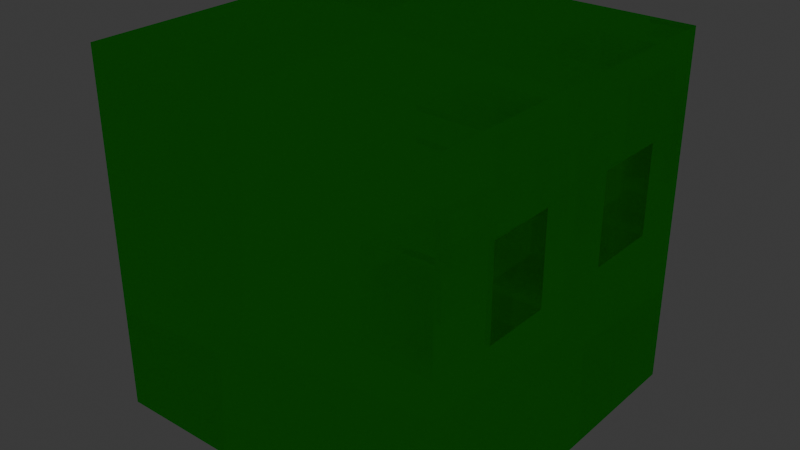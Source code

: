 # Source: Blorb.blend  (saved by Blender 4.2.66; exported with 4.5.12 LTS)
import bpy
from mathutils import Matrix  # noqa: F401  (used for matrix-valued properties, if any)

bpy.ops.wm.read_factory_settings(use_empty=True)
scene = bpy.context.scene
scene.name = 'Scene'

# ---- collections
col_collection = bpy.data.collections.new('Collection'); scene.collection.children.link(col_collection)

# ---- materials (node trees are filled in below, after node groups)
mat_material = bpy.data.materials.new('Material')
mat_material.alpha_threshold = 0.0
mat_material.preview_render_type = 'CUBE'
mat_material.roughness = 0.5
mat_material.line_color = (0.0, 0.0, 0.0, 1.0)

# ---- material node trees
mat_material.use_nodes = True; mat_material.node_tree.nodes.clear()
_N = mat_material.node_tree.nodes; _L = mat_material.node_tree.links
n0 = _N.new('ShaderNodeOutputMaterial'); n0.name = 'Material Output'; n0.location = (300, 300)
n1 = _N.new('ShaderNodeBsdfToon'); n1.name = 'Toon BSDF'; n1.location = (110, 280)
n1.inputs[0].default_value = (0.0, 0.2704, 0.03774, 1.0)
n1.inputs[1].default_value = 0.563
n2 = _N.new('ShaderNodeBsdfGlass'); n2.name = 'Glass BSDF'; n2.location = (10, 300)
n2.distribution = 'BECKMANN'
n2.inputs[0].default_value = (0.04207, 1.0, 0.04186, 1.0)
n2.inputs[2].default_value = 7.2
_L.new(n2.outputs[0], n0.inputs[0])
n0.is_active_output = True

# ---- world
world_world = bpy.data.worlds.new('World'); scene.world = world_world
world_world.use_nodes = True; world_world.node_tree.nodes.clear()
_N = world_world.node_tree.nodes; _L = world_world.node_tree.links
n0 = _N.new('ShaderNodeOutputWorld'); n0.name = 'World Output'; n0.location = (300, 300)
n1 = _N.new('ShaderNodeBackground'); n1.name = 'Background'; n1.location = (10, 300)
n1.inputs[0].default_value = (0.05088, 0.05088, 0.05088, 1.0)
_L.new(n1.outputs[0], n0.inputs[0])
n0.is_active_output = True
world_world.color = (0.05088, 0.05088, 0.05088)
world_world.sun_shadow_jitter_overblur = 0.0

# ---- meshes
me_cube = bpy.data.meshes.new('Cube')
me_cube.from_pydata([(1.0, 1.0, 1.0), (1.0, 1.0, -1.0), (1.0, -1.0, 1.0), (1.0, -1.0, -1.0), (-1.0, 1.0, 1.0), (-1.0, 1.0, -1.0), (-1.0, -1.0, 1.0), (-1.0, -1.0, -1.0), (1.0, 1.0, 0.0), (-1.0, -1.0, 0.0), (1.0, -1.0, 0.0), (-1.0, 1.0, 0.0), (-1.0, -1.0, 0.5), (1.0, 1.0, 0.5), (1.0, -1.0, 0.5), (-1.0, 1.0, 0.5), (-1.0, 0.2552, -1.0), (1.0, 0.2552, 1.0), (-1.0, 0.2552, 1.0), (1.0, 0.2552, -1.0), (1.0, 0.2552, 0.0), (-1.0, 0.2552, 0.0), (1.0, 0.2552, 0.5), (-1.0, 0.2552, 0.5), (-1.0, -0.2273, -1.0), (1.0, -0.2273, 1.0), (1.0, -0.2273, 0.0), (1.0, -0.2273, 0.5), (-1.0, -0.2273, 1.0), (1.0, -0.2273, -1.0), (-1.0, -0.2273, 0.0), (-1.0, -0.2273, 0.5), (-1.0, 0.6838, 1.0), (1.0, 0.6838, -1.0), (-1.0, 0.6838, 0.0), (-1.0, 0.6838, 0.5), (-1.0, 0.6838, -1.0), (1.0, 0.6838, 1.0), (1.0, 0.6838, 0.0), (1.0, 0.6838, 0.5), (-1.0, -0.6137, -1.0), (1.0, -0.6137, 1.0), (1.0, -0.6137, 0.0), (1.0, -0.6137, 0.5), (-1.0, -0.6137, 1.0), (1.0, -0.6137, -1.0), (-1.0, -0.6137, 0.0), (-1.0, -0.6137, 0.5), (0.5968, 0.6838, 0.0), (0.5968, 0.2552, 0.0), (0.5968, 0.6838, 0.5), (0.5968, 0.2552, 0.5), (0.5968, -0.2273, 0.5), (0.5968, -0.2273, 0.0), (0.5968, -0.6137, 0.0), (0.5968, -0.6137, 0.5)], [], [(41, 44, 6, 2), (14, 2, 6, 12), (35, 32, 4, 15), (40, 45, 3, 7), (43, 41, 2, 14), (15, 4, 0, 13), (5, 11, 8, 1), (45, 42, 10, 3), (36, 34, 11, 5), (3, 10, 9, 7), (11, 15, 13, 8), (42, 43, 14, 10), (34, 35, 15, 11), (10, 14, 12, 9), (30, 31, 23, 21), (42, 26, 53, 54), (24, 30, 21, 16), (33, 38, 20, 19), (39, 37, 17, 22), (36, 33, 19, 16), (31, 28, 18, 23), (37, 32, 18, 17), (47, 44, 28, 31), (40, 46, 30, 24), (46, 47, 31, 30), (20, 22, 27, 26), (19, 20, 26, 29), (22, 17, 25, 27), (16, 19, 29, 24), (17, 18, 28, 25), (0, 4, 32, 37), (5, 1, 33, 36), (13, 0, 37, 39), (1, 8, 38, 33), (8, 13, 39, 38), (21, 23, 35, 34), (16, 21, 34, 36), (23, 18, 32, 35), (9, 12, 47, 46), (7, 9, 46, 40), (12, 6, 44, 47), (26, 27, 52, 53), (29, 26, 42, 45), (27, 25, 41, 43), (24, 29, 45, 40), (25, 28, 44, 41), (48, 50, 51, 49), (53, 52, 55, 54), (39, 22, 51, 50), (43, 42, 54, 55), (20, 38, 48, 49), (38, 39, 50, 48), (22, 20, 49, 51), (27, 43, 55, 52)])
_uv = me_cube.uv_layers.new(name='UVMap')
_uv.uv.foreach_set('vector', [0.625, 0.7017, 0.875, 0.7017, 0.875, 0.75, 0.625, 0.75, 0.5625, 0.75, 0.625, 0.75, 0.625, 1.0, 0.5625, 1.0, 0.5625, 0.2105, 0.625, 0.2105, 0.625, 0.25, 0.5625, 0.25, 0.125, 0.7017, 0.375, 0.7017, 0.375, 0.75, 0.125, 0.75, 0.5625, 0.7017, 0.625, 0.7017, 0.625, 0.75, 0.5625, 0.75, 0.5625, 0.25, 0.625, 0.25, 0.625, 0.5, 0.5625, 0.5, 0.375, 0.25, 0.5, 0.25, 0.5, 0.5, 0.375, 0.5, 0.375, 0.7017, 0.5, 0.7017, 0.5, 0.75, 0.375, 0.75, 0.375, 0.2105, 0.5, 0.2105, 0.5, 0.25, 0.375, 0.25, 0.375, 0.75, 0.5, 0.75, 0.5, 1.0, 0.375, 1.0, 0.5, 0.25, 0.5625, 0.25, 0.5625, 0.5, 0.5, 0.5, 0.5, 0.7017, 0.5625, 0.7017, 0.5625, 0.75, 0.5, 0.75, 0.5, 0.2105, 0.5625, 0.2105, 0.5625, 0.25, 0.5, 0.25, 0.5, 0.75, 0.5625, 0.75, 0.5625, 1.0, 0.5, 1.0, 0.5, 0.09658, 0.5625, 0.09658, 0.5625, 0.1569, 0.5, 0.1569, 0.5, 0.7017, 0.5, 0.6534, 0.5, 0.6534, 0.5, 0.7017, 0.375, 0.09658, 0.5, 0.09658, 0.5, 0.1569, 0.375, 0.1569, 0.375, 0.5395, 0.5, 0.5395, 0.5, 0.5931, 0.375, 0.5931, 0.5625, 0.5395, 0.625, 0.5395, 0.625, 0.5931, 0.5625, 0.5931, 0.125, 0.5395, 0.375, 0.5395, 0.375, 0.5931, 0.125, 0.5931, 0.5625, 0.09658, 0.625, 0.09658, 0.625, 0.1569, 0.5625, 0.1569, 0.625, 0.5395, 0.875, 0.5395, 0.875, 0.5931, 0.625, 0.5931, 0.5625, 0.04829, 0.625, 0.04829, 0.625, 0.09658, 0.5625, 0.09658, 0.375, 0.04829, 0.5, 0.04829, 0.5, 0.09658, 0.375, 0.09658, 0.5, 0.04829, 0.5625, 0.04829, 0.5625, 0.09658, 0.5, 0.09658, 0.5, 0.5931, 0.5625, 0.5931, 0.5625, 0.6534, 0.5, 0.6534, 0.375, 0.5931, 0.5, 0.5931, 0.5, 0.6534, 0.375, 0.6534, 0.5625, 0.5931, 0.625, 0.5931, 0.625, 0.6534, 0.5625, 0.6534, 0.125, 0.5931, 0.375, 0.5931, 0.375, 0.6534, 0.125, 0.6534, 0.625, 0.5931, 0.875, 0.5931, 0.875, 0.6534, 0.625, 0.6534, 0.625, 0.5, 0.875, 0.5, 0.875, 0.5395, 0.625, 0.5395, 0.125, 0.5, 0.375, 0.5, 0.375, 0.5395, 0.125, 0.5395, 0.5625, 0.5, 0.625, 0.5, 0.625, 0.5395, 0.5625, 0.5395, 0.375, 0.5, 0.5, 0.5, 0.5, 0.5395, 0.375, 0.5395, 0.5, 0.5, 0.5625, 0.5, 0.5625, 0.5395, 0.5, 0.5395, 0.5, 0.1569, 0.5625, 0.1569, 0.5625, 0.2105, 0.5, 0.2105, 0.375, 0.1569, 0.5, 0.1569, 0.5, 0.2105, 0.375, 0.2105, 0.5625, 0.1569, 0.625, 0.1569, 0.625, 0.2105, 0.5625, 0.2105, 0.5, 0.0, 0.5625, 0.0, 0.5625, 0.04829, 0.5, 0.04829, 0.375, 0.0, 0.5, 0.0, 0.5, 0.04829, 0.375, 0.04829, 0.5625, 0.0, 0.625, 0.0, 0.625, 0.04829, 0.5625, 0.04829, 0.5, 0.6534, 0.5625, 0.6534, 0.5625, 0.6534, 0.5, 0.6534, 0.375, 0.6534, 0.5, 0.6534, 0.5, 0.7017, 0.375, 0.7017, 0.5625, 0.6534, 0.625, 0.6534, 0.625, 0.7017, 0.5625, 0.7017, 0.125, 0.6534, 0.375, 0.6534, 0.375, 0.7017, 0.125, 0.7017, 0.625, 0.6534, 0.875, 0.6534, 0.875, 0.7017, 0.625, 0.7017, 0.5, 0.5395, 0.5625, 0.5395, 0.5625, 0.5931, 0.5, 0.5931, 0.5, 0.6534, 0.5625, 0.6534, 0.5625, 0.7017, 0.5, 0.7017, 0.5625, 0.5395, 0.5625, 0.5931, 0.5625, 0.5931, 0.5625, 0.5395, 0.5625, 0.7017, 0.5, 0.7017, 0.5, 0.7017, 0.5625, 0.7017, 0.5, 0.5931, 0.5, 0.5395, 0.5, 0.5395, 0.5, 0.5931, 0.5, 0.5395, 0.5625, 0.5395, 0.5625, 0.5395, 0.5, 0.5395, 0.5625, 0.5931, 0.5, 0.5931, 0.5, 0.5931, 0.5625, 0.5931, 0.5625, 0.6534, 0.5625, 0.7017, 0.5625, 0.7017, 0.5625, 0.6534])
me_cube.materials.append(mat_material)
me_cube.use_mirror_vertex_groups = False
me_cube.update()

# ---- objects
ob_cube = bpy.data.objects.new('Cube', me_cube)

# ---- transforms, parenting, visibility, modifiers, constraints
ob_cube.location = (0.0, 0.0, 0.0)
ob_cube.scale = (0.6058, 0.6058, 0.6058)
ob_cube.lock_rotations_4d = False
ob_cube.empty_display_type = 'ARROWS'
ob_cube.lineart.crease_threshold = 0.0

# ---- collection membership
col_collection.objects.link(ob_cube)

# ---- scene / render settings (as saved in the file)
scene.frame_start = 1; scene.frame_end = 250; scene.frame_set(1)
scene.render.engine = 'BLENDER_EEVEE_NEXT'
bpy.context.view_layer.update()

# ---- added for rendering (the .blend has no active camera and no usable light): camera, sun
cam_auto = bpy.data.cameras.new('AutoCamera')
cam_auto.lens = 50.0
cam_auto.sensor_width = 36.0
cam_auto.clip_end = 1000.0
ob_auto_camera = bpy.data.objects.new('AutoCamera', cam_auto)
scene.collection.objects.link(ob_auto_camera)
ob_auto_camera.location = (1.94177, -2.33013, 1.55342)
ob_auto_camera.rotation_euler = (1.09748, -7.21219e-08, 0.694738)
scene.camera = ob_auto_camera
light_auto_sun = bpy.data.lights.new('AutoSun', 'SUN')
light_auto_sun.energy = 3.0
light_auto_sun.angle = 0.0523599
ob_auto_sun = bpy.data.objects.new('AutoSun', light_auto_sun)
scene.collection.objects.link(ob_auto_sun)
ob_auto_sun.rotation_euler = (0.872665, 0.174533, 0.523599)
bpy.context.view_layer.update()
